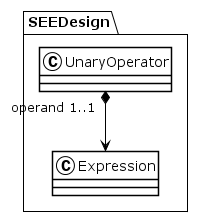

The diagram above was rendered by PlantUML. Its source (embedded in the PNG):
@startuml
!theme plain
package SEEDesign {
class UnaryOperator {
}
UnaryOperator "operand 1..1" *--> Expression
class Expression {
}
}
@enduml